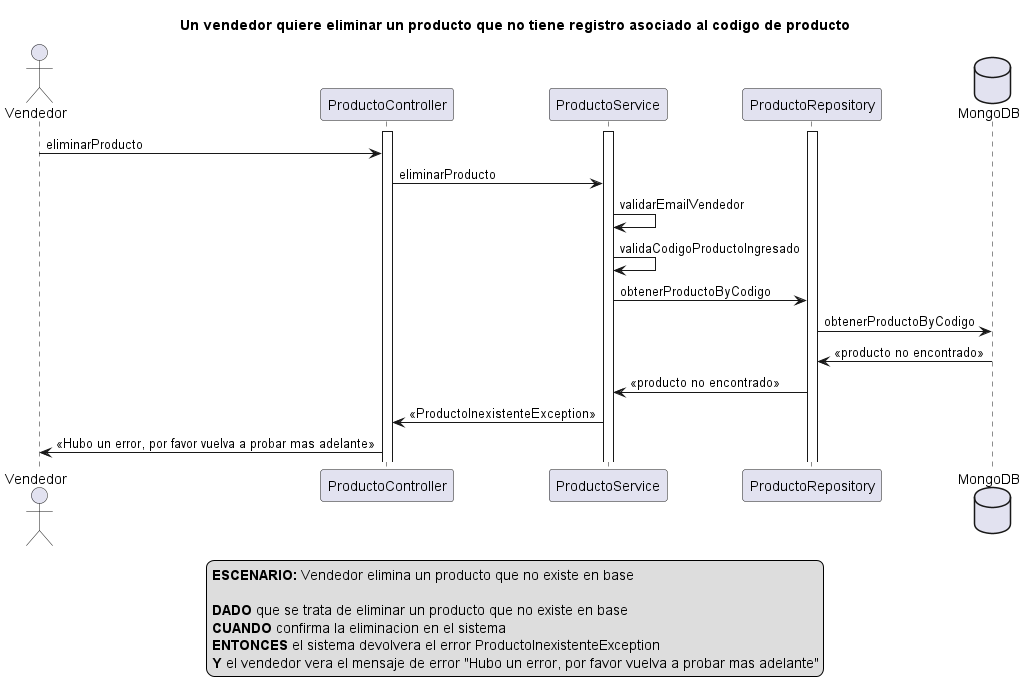

The diagram above was rendered by PlantUML. Its source (embedded in the PNG):
@startuml
actor Vendedor
activate ProductoController
activate ProductoService
activate ProductoRepository
database MongoDB

title Un vendedor quiere eliminar un producto que no tiene registro asociado al codigo de producto

Vendedor -> ProductoController: eliminarProducto

ProductoController -> ProductoService: eliminarProducto

ProductoService -> ProductoService: validarEmailVendedor

ProductoService -> ProductoService: validaCodigoProductoIngresado

ProductoService -> ProductoRepository: obtenerProductoByCodigo

ProductoRepository -> MongoDB: obtenerProductoByCodigo

MongoDB -> ProductoRepository: <<producto no encontrado>>

ProductoRepository -> ProductoService: <<producto no encontrado>>

ProductoService -> ProductoController: <<ProductoInexistenteException>>

ProductoController -> Vendedor: <<Hubo un error, por favor vuelva a probar mas adelante>>

legend
<b>ESCENARIO:</b> Vendedor elimina un producto que no existe en base

<b>DADO</b> que se trata de eliminar un producto que no existe en base
<b>CUANDO</b> confirma la eliminacion en el sistema  
<b>ENTONCES</b> el sistema devolvera el error ProductoInexistenteException
<b>Y</b> el vendedor vera el mensaje de error "Hubo un error, por favor vuelva a probar mas adelante"
end legend

@enduml